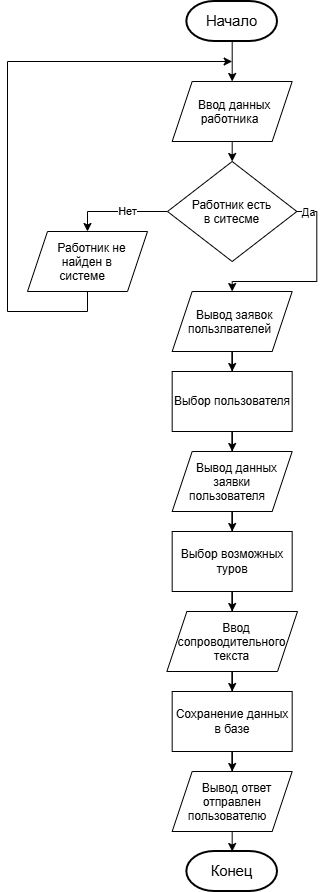

The diagram above was exported from draw.io. Its source (the exported page's mxGraphModel, read from the mxfile embedded in the PNG):
<mxGraphModel dx="1703" dy="940" grid="1" gridSize="10" guides="1" tooltips="1" connect="1" arrows="1" fold="1" page="1" pageScale="1" pageWidth="827" pageHeight="1169" math="0" shadow="0">
  <root>
    <mxCell id="0" />
    <mxCell id="1" parent="0" />
    <mxCell id="Sjw5xAaGx8rqMLKhRfEg-61" edge="1" parent="1" source="Sjw5xAaGx8rqMLKhRfEg-57" style="edgeStyle=orthogonalEdgeStyle;rounded=0;orthogonalLoop=1;jettySize=auto;html=1;" target="Sjw5xAaGx8rqMLKhRfEg-60" value="">
      <mxGeometry relative="1" as="geometry" />
    </mxCell>
    <mxCell id="Sjw5xAaGx8rqMLKhRfEg-57" parent="1" style="strokeWidth=2;html=1;shape=mxgraph.flowchart.terminator;whiteSpace=wrap;" value="&lt;span id=&quot;docs-internal-guid-5b6da495-7fff-968c-001f-5afa486571c3&quot;&gt;&lt;span style=&quot;font-size: 11pt; font-family: Arial, sans-serif; background-color: transparent; font-variant: normal; vertical-align: baseline; white-space: pre-wrap;&quot;&gt;Начало&lt;/span&gt;&lt;/span&gt;" vertex="1">
      <mxGeometry height="40" width="90.67" x="219.34" y="50" as="geometry" />
    </mxCell>
    <mxCell id="Sjw5xAaGx8rqMLKhRfEg-63" edge="1" parent="1" source="Sjw5xAaGx8rqMLKhRfEg-60" style="edgeStyle=orthogonalEdgeStyle;rounded=0;orthogonalLoop=1;jettySize=auto;html=1;" target="Sjw5xAaGx8rqMLKhRfEg-62" value="">
      <mxGeometry relative="1" as="geometry" />
    </mxCell>
    <mxCell id="Sjw5xAaGx8rqMLKhRfEg-60" parent="1" style="shape=parallelogram;perimeter=parallelogramPerimeter;whiteSpace=wrap;html=1;shapeInside=1;fixedSize=1;" value="Ввод данных работника" vertex="1">
      <mxGeometry height="60" width="120" x="204.67000000000002" y="130" as="geometry" />
    </mxCell>
    <mxCell id="Sjw5xAaGx8rqMLKhRfEg-65" edge="1" parent="1" source="Sjw5xAaGx8rqMLKhRfEg-62" style="edgeStyle=orthogonalEdgeStyle;rounded=0;orthogonalLoop=1;jettySize=auto;html=1;entryX=0.5;entryY=0;entryDx=0;entryDy=0;" target="Sjw5xAaGx8rqMLKhRfEg-64" value="">
      <mxGeometry relative="1" as="geometry" />
    </mxCell>
    <mxCell id="Sjw5xAaGx8rqMLKhRfEg-72" connectable="0" parent="Sjw5xAaGx8rqMLKhRfEg-65" style="edgeLabel;html=1;align=center;verticalAlign=middle;resizable=0;points=[];" value="Нет" vertex="1">
      <mxGeometry relative="1" x="-0.1863" y="-1" as="geometry">
        <mxPoint as="offset" />
      </mxGeometry>
    </mxCell>
    <mxCell id="Sjw5xAaGx8rqMLKhRfEg-70" edge="1" parent="1" source="Sjw5xAaGx8rqMLKhRfEg-62" style="edgeStyle=orthogonalEdgeStyle;rounded=0;orthogonalLoop=1;jettySize=auto;html=1;exitX=1;exitY=0.5;exitDx=0;exitDy=0;" value="">
      <mxGeometry relative="1" as="geometry">
        <mxPoint x="264.6857142857143" y="340" as="targetPoint" />
      </mxGeometry>
    </mxCell>
    <mxCell id="Sjw5xAaGx8rqMLKhRfEg-71" connectable="0" parent="Sjw5xAaGx8rqMLKhRfEg-70" style="edgeLabel;html=1;align=center;verticalAlign=middle;resizable=0;points=[];" value="Да" vertex="1">
      <mxGeometry relative="1" x="-0.8759" as="geometry">
        <mxPoint as="offset" />
      </mxGeometry>
    </mxCell>
    <mxCell id="Sjw5xAaGx8rqMLKhRfEg-62" parent="1" style="rhombus;whiteSpace=wrap;html=1;shapeInside=1;" value="Работник есть в ситесме" vertex="1">
      <mxGeometry height="100" width="129.34" x="200" y="210" as="geometry" />
    </mxCell>
    <mxCell id="Sjw5xAaGx8rqMLKhRfEg-67" edge="1" parent="1" source="Sjw5xAaGx8rqMLKhRfEg-64" style="edgeStyle=orthogonalEdgeStyle;rounded=0;orthogonalLoop=1;jettySize=auto;html=1;" value="&lt;div&gt;&lt;br&gt;&lt;/div&gt;&lt;div&gt;&lt;br&gt;&lt;/div&gt;">
      <mxGeometry relative="1" as="geometry">
        <Array as="points">
          <mxPoint x="120" y="360" />
          <mxPoint x="40" y="360" />
          <mxPoint x="40" y="110" />
        </Array>
        <mxPoint x="264.67" y="110" as="targetPoint" />
      </mxGeometry>
    </mxCell>
    <mxCell id="Sjw5xAaGx8rqMLKhRfEg-64" parent="1" style="shape=parallelogram;perimeter=parallelogramPerimeter;whiteSpace=wrap;html=1;shapeInside=1;fixedSize=1;" value="Работник не найден в системе" vertex="1">
      <mxGeometry height="60" width="120" x="60" y="280" as="geometry" />
    </mxCell>
    <mxCell id="Sjw5xAaGx8rqMLKhRfEg-92" edge="1" parent="1" source="Sjw5xAaGx8rqMLKhRfEg-74" style="edgeStyle=orthogonalEdgeStyle;rounded=0;orthogonalLoop=1;jettySize=auto;html=1;" target="Sjw5xAaGx8rqMLKhRfEg-91" value="">
      <mxGeometry relative="1" as="geometry" />
    </mxCell>
    <mxCell id="Sjw5xAaGx8rqMLKhRfEg-74" parent="1" style="shape=parallelogram;perimeter=parallelogramPerimeter;whiteSpace=wrap;html=1;shapeInside=1;fixedSize=1;" value="Вывод заявок пользлвателей" vertex="1">
      <mxGeometry height="60" width="120" x="204.68" y="340" as="geometry" />
    </mxCell>
    <mxCell id="Sjw5xAaGx8rqMLKhRfEg-90" edge="1" parent="1" source="Sjw5xAaGx8rqMLKhRfEg-101" style="edgeStyle=orthogonalEdgeStyle;rounded=0;orthogonalLoop=1;jettySize=auto;html=1;exitX=0.5;exitY=1;exitDx=0;exitDy=0;" target="Sjw5xAaGx8rqMLKhRfEg-89" value="">
      <mxGeometry relative="1" as="geometry">
        <mxPoint x="264.6857142857143" y="890" as="sourcePoint" />
      </mxGeometry>
    </mxCell>
    <mxCell id="Sjw5xAaGx8rqMLKhRfEg-89" parent="1" style="strokeWidth=2;html=1;shape=mxgraph.flowchart.terminator;whiteSpace=wrap;" value="&lt;span id=&quot;docs-internal-guid-5b6da495-7fff-968c-001f-5afa486571c3&quot;&gt;&lt;span style=&quot;font-size: 11pt; font-family: Arial, sans-serif; background-color: transparent; font-variant: normal; vertical-align: baseline; white-space: pre-wrap;&quot;&gt;Конец&lt;/span&gt;&lt;/span&gt;" vertex="1">
      <mxGeometry height="40" width="90.67" x="219.34" y="900" as="geometry" />
    </mxCell>
    <mxCell id="Sjw5xAaGx8rqMLKhRfEg-94" edge="1" parent="1" source="Sjw5xAaGx8rqMLKhRfEg-91" style="edgeStyle=orthogonalEdgeStyle;rounded=0;orthogonalLoop=1;jettySize=auto;html=1;" target="Sjw5xAaGx8rqMLKhRfEg-93" value="">
      <mxGeometry relative="1" as="geometry" />
    </mxCell>
    <mxCell id="Sjw5xAaGx8rqMLKhRfEg-91" parent="1" style="whiteSpace=wrap;html=1;" value="Выбор пользователя" vertex="1">
      <mxGeometry height="60" width="120" x="204.68" y="420" as="geometry" />
    </mxCell>
    <mxCell id="Sjw5xAaGx8rqMLKhRfEg-96" edge="1" parent="1" source="Sjw5xAaGx8rqMLKhRfEg-93" style="edgeStyle=orthogonalEdgeStyle;rounded=0;orthogonalLoop=1;jettySize=auto;html=1;" target="Sjw5xAaGx8rqMLKhRfEg-95" value="">
      <mxGeometry relative="1" as="geometry" />
    </mxCell>
    <mxCell id="Sjw5xAaGx8rqMLKhRfEg-93" parent="1" style="shape=parallelogram;perimeter=parallelogramPerimeter;whiteSpace=wrap;html=1;shapeInside=1;fixedSize=1;" value="Вывод данных заявки пользователя" vertex="1">
      <mxGeometry height="60" width="120" x="204.68" y="500" as="geometry" />
    </mxCell>
    <mxCell id="Sjw5xAaGx8rqMLKhRfEg-98" edge="1" parent="1" source="Sjw5xAaGx8rqMLKhRfEg-95" style="edgeStyle=orthogonalEdgeStyle;rounded=0;orthogonalLoop=1;jettySize=auto;html=1;" target="Sjw5xAaGx8rqMLKhRfEg-97" value="">
      <mxGeometry relative="1" as="geometry" />
    </mxCell>
    <mxCell id="Sjw5xAaGx8rqMLKhRfEg-95" parent="1" style="whiteSpace=wrap;html=1;" value="Выбор возможных туров" vertex="1">
      <mxGeometry height="60" width="120" x="204.68" y="580" as="geometry" />
    </mxCell>
    <mxCell id="Sjw5xAaGx8rqMLKhRfEg-100" edge="1" parent="1" source="Sjw5xAaGx8rqMLKhRfEg-97" style="edgeStyle=orthogonalEdgeStyle;rounded=0;orthogonalLoop=1;jettySize=auto;html=1;" target="Sjw5xAaGx8rqMLKhRfEg-99" value="">
      <mxGeometry relative="1" as="geometry" />
    </mxCell>
    <mxCell id="Sjw5xAaGx8rqMLKhRfEg-97" parent="1" style="shape=parallelogram;perimeter=parallelogramPerimeter;whiteSpace=wrap;html=1;shapeInside=1;fixedSize=1;" value="Ввод сопроводительного текста" vertex="1">
      <mxGeometry height="60" width="130.64" x="199.36" y="660" as="geometry" />
    </mxCell>
    <mxCell id="Sjw5xAaGx8rqMLKhRfEg-102" edge="1" parent="1" source="Sjw5xAaGx8rqMLKhRfEg-99" style="edgeStyle=orthogonalEdgeStyle;rounded=0;orthogonalLoop=1;jettySize=auto;html=1;" target="Sjw5xAaGx8rqMLKhRfEg-101" value="">
      <mxGeometry relative="1" as="geometry" />
    </mxCell>
    <mxCell id="Sjw5xAaGx8rqMLKhRfEg-99" parent="1" style="whiteSpace=wrap;html=1;" value="Сохранение данных в базе" vertex="1">
      <mxGeometry height="60" width="120" x="204.68" y="740" as="geometry" />
    </mxCell>
    <mxCell id="Sjw5xAaGx8rqMLKhRfEg-101" parent="1" style="shape=parallelogram;perimeter=parallelogramPerimeter;whiteSpace=wrap;html=1;shapeInside=1;fixedSize=1;" value="Вывод ответ отправлен пользователю" vertex="1">
      <mxGeometry height="60" width="120" x="204.68" y="820" as="geometry" />
    </mxCell>
  </root>
</mxGraphModel>